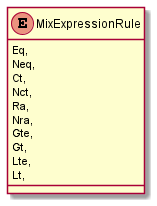

The diagram above was rendered by PlantUML. Its source (embedded in the PNG):
@startuml
enum MixExpressionRule {
    Eq,
    Neq,
    Ct,
    Nct,
    Ra,
    Nra,
    Gte,
    Gt,
    Lte,
    Lt,
}
@enduml